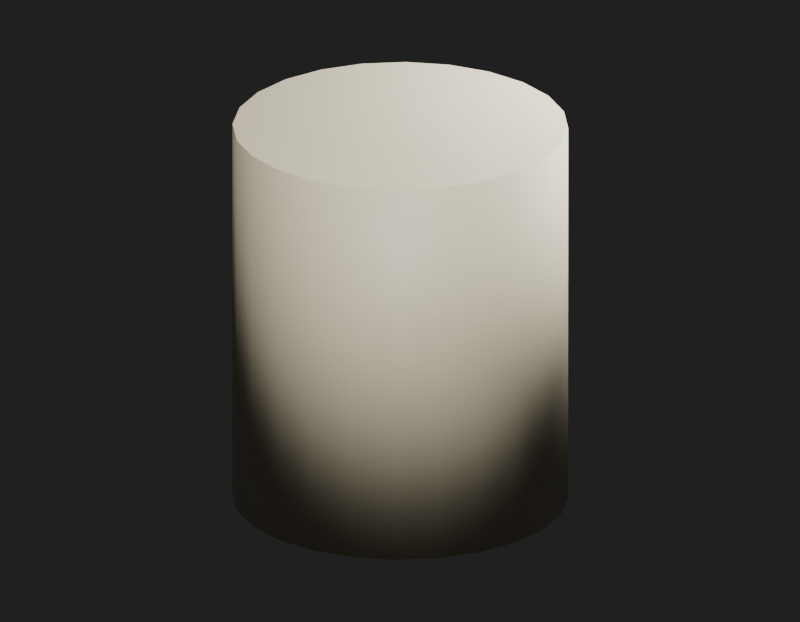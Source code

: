 # Source: Env_Duseok_Spear_v1_SocketCollar.blend  (saved by Blender 5.2.45; exported with 4.5.12 LTS)
import bpy
from mathutils import Matrix  # noqa: F401  (used for matrix-valued properties, if any)

bpy.ops.wm.read_factory_settings(use_empty=True)
scene = bpy.context.scene
scene.name = 'Env_Duseok_Spear_v1_SocketCollar_Quality'

# ---- materials (node trees are filled in below, after node groups)
mat_env_duseok_spear_v1_socketcollar_surface0 = bpy.data.materials.new('Env_Duseok_Spear_v1_SocketCollar_Surface0')

# ---- material node trees
mat_env_duseok_spear_v1_socketcollar_surface0.use_nodes = True; mat_env_duseok_spear_v1_socketcollar_surface0.node_tree.nodes.clear()
_N = mat_env_duseok_spear_v1_socketcollar_surface0.node_tree.nodes; _L = mat_env_duseok_spear_v1_socketcollar_surface0.node_tree.links
n0 = _N.new('ShaderNodeBsdfPrincipled'); n0.name = '프린시플드 BSDF'; n0.location = (-200, 100)
n0.inputs[0].default_value = (0.7674, 0.68, 0.4845, 1.0)
n0.inputs[2].default_value = 0.55
n0.inputs[10].default_value = 0.005
n1 = _N.new('ShaderNodeOutputMaterial'); n1.name = '머티리얼 출력'; n1.location = (200, 100)
n2 = _N.new('ShaderNodeUVMap'); n2.name = 'UV 맵'; n2.location = (0, 0)
n2.width = 160
n2.uv_map = 'SourceUV'
n3 = _N.new('ShaderNodeMapping'); n3.name = '맵핑'; n3.location = (0, 0)
_L.new(n2.outputs[0], n3.inputs[0])
_L.new(n0.outputs[0], n1.inputs[0])
n1.is_active_output = True

# ---- world
world_qualityreview_077 = bpy.data.worlds.new('QualityReview.077'); scene.world = world_qualityreview_077
world_qualityreview_077.use_nodes = True; world_qualityreview_077.node_tree.nodes.clear()
_N = world_qualityreview_077.node_tree.nodes; _L = world_qualityreview_077.node_tree.links
n0 = _N.new('ShaderNodeBackground'); n0.name = '배경'; n0.location = (-200, 100)
n0.inputs[0].default_value = (0.05, 0.05, 0.05, 1.0)
n0.inputs[1].default_value = 0.4
n1 = _N.new('ShaderNodeOutputWorld'); n1.name = '월드 출력'; n1.location = (200, 100)
_L.new(n0.outputs[0], n1.inputs[0])
n1.is_active_output = True

# ---- cameras
cam_086 = bpy.data.cameras.new('카메라.086')
cam_086.type = 'ORTHO'
cam_086.clip_start = 0.001
cam_086.ortho_scale = 0.2

# ---- lights
light_172 = bpy.data.lights.new('영역.172', 'AREA')
light_172.energy = 0.7716
light_172.size = 0.1
light_172.size_y = 1.0
light_173 = bpy.data.lights.new('영역.173', 'AREA')
light_173.energy = 0.3704
light_173.size = 0.1
light_173.size_y = 1.0

# ---- meshes
me_env_duseok_spear_v1_socketcollar = bpy.data.meshes.new('Env_Duseok_Spear_v1_SocketCollar')
me_env_duseok_spear_v1_socketcollar.from_pydata([(-0.04057, 0.01087, 2.36), (-0.04028, 0.01079, 2.36), (-0.04048, 0.01085, 2.36), (-0.04178, -0.0006519, 2.36), (-0.042, 2.777e-07, 2.36), (-0.04194, -0.0001908, 2.36), (-0.04178, 0.0006525, 2.46), (-0.042, 2.895e-07, 2.46), (-0.04194, 0.0001913, 2.46), (-0.04057, -0.01087, 2.46), (-0.04028, -0.01079, 2.46), (-0.04048, -0.01085, 2.46), (-0.04057, 0.009929, 2.46), (-0.04057, 0.01087, 2.46), (-0.04057, 0.01059, 2.46), (-0.04057, -0.009928, 2.36), (-0.04057, -0.01087, 2.36), (-0.04057, -0.01059, 2.36), (-0.03637, 0.021, 2.36), (-0.03611, 0.02085, 2.36), (-0.0363, 0.02096, 2.36), (-0.03597, 0.02103, 2.46), (-0.03637, 0.021, 2.46), (-0.03626, 0.02101, 2.46), (-0.03637, -0.021, 2.46), (-0.03611, -0.02085, 2.46), (-0.0363, -0.02096, 2.46), (-0.03597, -0.02103, 2.36), (-0.03637, -0.021, 2.36), (-0.03626, -0.02101, 2.36), (-0.0297, 0.0297, 2.36), (-0.02948, 0.02948, 2.36), (-0.02964, 0.02964, 2.36), (-0.02948, -0.02948, 2.36), (-0.0297, -0.0297, 2.36), (-0.02964, -0.02964, 2.36), (-0.0297, -0.0297, 2.46), (-0.02948, -0.02948, 2.46), (-0.02964, -0.02964, 2.46), (-0.02948, 0.02948, 2.46), (-0.0297, 0.0297, 2.46), (-0.02964, 0.02964, 2.46), (-0.021, -0.03637, 2.46), (-0.02085, -0.03611, 2.46), (-0.02096, -0.0363, 2.46), (-0.02085, -0.03611, 2.36), (-0.021, -0.03637, 2.36), (-0.02096, -0.0363, 2.36), (-0.021, 0.03637, 2.36), (-0.02085, 0.03611, 2.36), (-0.02096, 0.0363, 2.36), (-0.02085, 0.03611, 2.46), (-0.021, 0.03637, 2.46), (-0.02096, 0.0363, 2.46), (-0.01087, -0.04057, 2.46), (-0.01079, -0.04028, 2.46), (-0.01085, -0.04048, 2.46), (-0.01079, -0.04028, 2.36), (-0.01087, -0.04057, 2.36), (-0.01085, -0.04048, 2.36), (-0.01087, 0.04057, 2.36), (-0.01079, 0.04028, 2.36), (-0.01085, 0.04048, 2.36), (-0.01079, 0.04028, 2.46), (-0.01087, 0.04057, 2.46), (-0.01085, 0.04048, 2.46), (3.672e-09, -0.042, 2.46), (3.663e-09, -0.0417, 2.46), (3.669e-09, -0.04191, 2.46), (3.565e-09, -0.0417, 2.36), (3.672e-09, -0.042, 2.36), (3.641e-09, -0.04191, 2.36), (-3.672e-09, 0.042, 2.36), (-3.565e-09, 0.0417, 2.36), (-3.64e-09, 0.04191, 2.36), (-3.565e-09, 0.0417, 2.46), (-3.672e-09, 0.042, 2.46), (-3.64e-09, 0.04191, 2.46), (0.01087, -0.04057, 2.46), (0.01079, -0.04028, 2.46), (0.01085, -0.04048, 2.46), (0.01079, -0.04028, 2.36), (0.01087, -0.04057, 2.36), (0.01085, -0.04048, 2.36), (0.01087, 0.04057, 2.36), (0.01079, 0.04028, 2.36), (0.01085, 0.04048, 2.36), (0.01079, 0.04028, 2.46), (0.01087, 0.04057, 2.46), (0.01085, 0.04048, 2.46), (0.021, -0.03637, 2.46), (0.02085, -0.03611, 2.46), (0.02096, -0.0363, 2.46), (0.02085, -0.03611, 2.36), (0.021, -0.03637, 2.36), (0.02096, -0.0363, 2.36), (0.021, 0.03637, 2.36), (0.02085, 0.03611, 2.36), (0.02096, 0.0363, 2.36), (0.02085, 0.03611, 2.46), (0.021, 0.03637, 2.46), (0.02096, 0.0363, 2.46), (0.0297, -0.0297, 2.46), (0.02948, -0.02948, 2.46), (0.02964, -0.02964, 2.46), (0.02948, -0.02948, 2.36), (0.0297, -0.0297, 2.36), (0.02964, -0.02964, 2.36), (0.0297, 0.0297, 2.36), (0.02948, 0.02948, 2.36), (0.02964, 0.02964, 2.36), (0.02948, 0.02948, 2.46), (0.0297, 0.0297, 2.46), (0.02964, 0.02964, 2.46), (0.03637, -0.021, 2.46), (0.03597, -0.02103, 2.46), (0.03626, -0.02101, 2.46), (0.03611, -0.02085, 2.36), (0.03637, -0.021, 2.36), (0.0363, -0.02096, 2.36), (0.03637, 0.021, 2.36), (0.03597, 0.02103, 2.36), (0.03626, 0.02101, 2.36), (0.03611, 0.02085, 2.46), (0.03637, 0.021, 2.46), (0.0363, 0.02096, 2.46), (0.04057, -0.01087, 2.46), (0.04057, -0.009928, 2.46), (0.04057, -0.01059, 2.46), (0.04028, -0.01079, 2.36), (0.04057, -0.01087, 2.36), (0.04048, -0.01085, 2.36), (0.04057, 0.01087, 2.36), (0.04057, 0.009929, 2.36), (0.04057, 0.01059, 2.36), (0.04028, 0.01079, 2.46), (0.04057, 0.01087, 2.46), (0.04048, 0.01085, 2.46), (0.04178, -0.0006519, 2.46), (0.042, 2.969e-07, 2.46), (0.04194, -0.0001907, 2.46), (0.04178, 0.0006525, 2.36), (0.042, 2.85e-07, 2.36), (0.04194, 0.0001913, 2.36)], [], [(1, 3, 5, 2), (2, 5, 4, 0), (7, 9, 11, 8), (8, 11, 10, 6), (6, 12, 14, 8), (8, 14, 13, 7), (3, 15, 17, 5), (5, 17, 16, 4), (0, 18, 20, 2), (2, 20, 19, 1), (12, 21, 23, 14), (14, 23, 22, 13), (9, 24, 26, 11), (11, 26, 25, 10), (15, 27, 29, 17), (17, 29, 28, 16), (18, 30, 32, 20), (20, 32, 31, 19), (27, 33, 35, 29), (29, 35, 34, 28), (24, 36, 38, 26), (26, 38, 37, 25), (21, 39, 41, 23), (23, 41, 40, 22), (36, 42, 44, 38), (38, 44, 43, 37), (33, 45, 47, 35), (35, 47, 46, 34), (30, 48, 50, 32), (32, 50, 49, 31), (39, 51, 53, 41), (41, 53, 52, 40), (42, 54, 56, 44), (44, 56, 55, 43), (45, 57, 59, 47), (47, 59, 58, 46), (48, 60, 62, 50), (50, 62, 61, 49), (51, 63, 65, 53), (53, 65, 64, 52), (54, 66, 68, 56), (56, 68, 67, 55), (57, 69, 71, 59), (59, 71, 70, 58), (60, 72, 74, 62), (62, 74, 73, 61), (63, 75, 77, 65), (65, 77, 76, 64), (66, 78, 80, 68), (68, 80, 79, 67), (69, 81, 83, 71), (71, 83, 82, 70), (72, 84, 86, 74), (74, 86, 85, 73), (75, 87, 89, 77), (77, 89, 88, 76), (78, 90, 92, 80), (80, 92, 91, 79), (81, 93, 95, 83), (83, 95, 94, 82), (84, 96, 98, 86), (86, 98, 97, 85), (87, 99, 101, 89), (89, 101, 100, 88), (90, 102, 104, 92), (92, 104, 103, 91), (93, 105, 107, 95), (95, 107, 106, 94), (96, 108, 110, 98), (98, 110, 109, 97), (99, 111, 113, 101), (101, 113, 112, 100), (102, 114, 116, 104), (104, 116, 115, 103), (105, 117, 119, 107), (107, 119, 118, 106), (108, 120, 122, 110), (110, 122, 121, 109), (111, 123, 125, 113), (113, 125, 124, 112), (114, 126, 128, 116), (116, 128, 127, 115), (117, 129, 131, 119), (119, 131, 130, 118), (120, 132, 134, 122), (122, 134, 133, 121), (123, 135, 137, 125), (125, 137, 136, 124), (126, 139, 140, 128), (128, 140, 138, 127), (135, 138, 140, 137), (137, 140, 139, 136), (132, 142, 143, 134), (134, 143, 141, 133), (129, 141, 143, 131), (131, 143, 142, 130), (0, 7, 13), (0, 4, 7), (18, 0, 13), (15, 3, 1), (27, 1, 19), (27, 15, 1), (4, 9, 7), (4, 16, 9), (12, 6, 10), (16, 24, 9), (21, 12, 10), (21, 10, 25), (18, 13, 22), (16, 28, 24), (30, 18, 22), (33, 19, 31), (33, 27, 19), (39, 21, 25), (30, 22, 40), (28, 36, 24), (39, 25, 37), (28, 34, 36), (48, 30, 40), (45, 33, 31), (45, 31, 49), (34, 42, 36), (34, 46, 42), (51, 37, 43), (51, 39, 37), (48, 40, 52), (46, 54, 42), (63, 43, 55), (63, 51, 43), (57, 45, 49), (46, 58, 54), (60, 48, 52), (57, 49, 61), (60, 52, 64), (58, 66, 54), (75, 55, 67), (75, 63, 55), (69, 57, 61), (58, 70, 66), (72, 60, 64), (69, 61, 73), (72, 64, 76), (70, 78, 66), (87, 67, 79), (87, 75, 67), (81, 69, 73), (70, 82, 78), (84, 72, 76), (81, 73, 85), (84, 76, 88), (82, 90, 78), (99, 79, 91), (99, 87, 79), (93, 81, 85), (82, 94, 90), (96, 84, 88), (93, 85, 97), (96, 88, 100), (94, 102, 90), (111, 91, 103), (111, 99, 91), (105, 93, 97), (94, 106, 102), (108, 96, 100), (105, 97, 109), (108, 100, 112), (106, 114, 102), (123, 103, 115), (123, 111, 103), (117, 105, 109), (106, 118, 114), (120, 108, 112), (117, 109, 121), (120, 112, 124), (118, 126, 114), (135, 115, 127), (135, 123, 115), (129, 117, 121), (118, 130, 126), (132, 120, 124), (129, 121, 133), (132, 124, 136), (130, 139, 126), (127, 138, 135), (133, 141, 129), (130, 142, 139), (142, 132, 136), (142, 136, 139)])
me_env_duseok_spear_v1_socketcollar.polygons.foreach_set('use_smooth', [True] * 188)
_uv = me_env_duseok_spear_v1_socketcollar.uv_layers.new(name='SourceUV')
_uv.uv.foreach_set('vector', [0.9063, 1.075, 0.8943, 0.04572, 0.994, 0.0, 1.0, 0.9989, 0.001055, 0.0, 0.994, 0.0, 1.0, 0.002999, 0.0009998, 0.002999, 0.998, 0.997, 0.997, -0.002999, 1.0, 0.001055, 1.0, 1.0, 0.994, 0.00601, 1.0, 0.9989, 0.9063, 1.075, 0.8943, 0.04572, 0.8943, 0.04572, 0.04332, 0.04332, 0.02494, 0.0, 0.994, 0.00601, 0.994, 0.00601, 1.0, 0.9751, 0.998, 0.997, 0.997, -0.002999, 0.8943, 0.04572, 0.04332, 0.04332, 0.01247, 0.0, 0.994, 0.0, 0.01803, 0.0, 0.9875, 0.0, 1.0, 0.002999, 0.0009998, 0.002999, 1.0, 0.002999, 0.0009998, 0.002999, 0.001055, 0.0, 0.9995, 0.0005275, 0.9995, 0.0005275, 1.0, 0.9989, 0.9745, 1.031, 0.9813, 0.05099, 1.0, 0.04332, -0.07119, 0.05251, 0.0, 0.0, 1.0, 0.0, 1.0, 0.0, 1.0, 1.0, 0.998, 0.997, 0.997, -0.002999, 0.998, 0.997, 0.997, -0.002999, 1.0, 0.001055, 1.0, 0.9989, 1.0, 0.001055, 1.0, 0.9989, 0.9745, 1.031, 0.9813, 0.05099, 1.0, 0.04332, -0.07119, 0.05251, 0.003525, 0.0, 0.9875, 0.0, 0.01247, 0.0, 0.9965, 0.0, 1.0, 0.002999, 0.0009998, 0.002999, 1.0, 0.002999, 0.0009998, 0.002999, 0.001055, 0.0, 0.9995, 0.0005277, 0.9995, 0.0005277, 1.0, 0.9989, 0.9863, 1.016, 0.9917, 0.03096, 0.9403, 0.01173, -0.02174, 0.01814, 0.001055, 0.0, 0.9965, 0.0, 0.003525, 0.0, 0.9989, 0.0, 1.0, 0.002999, 0.0009998, 0.002999, 0.998, 0.997, 0.997, -0.002999, 1.0, 0.001055, 1.0, 0.9989, 1.0, 0.001055, 1.0, 0.9989, 0.9863, 1.016, 0.9917, 0.03096, 0.9403, 0.01173, -0.02174, 0.01814, 0.001055, 0.0, 0.9965, 0.003525, 0.9965, 0.003525, 1.0, 0.9989, 0.998, 0.997, 0.997, -0.002999, 0.998, 0.997, 0.997, -0.002999, 1.0, 0.001055, 1.0, 0.9989, 1.0, 0.001055, 1.0, 0.9989, 0.9916, 1.007, 0.9948, 0.0194, 0.9754, 0.006366, -0.01093, 0.01071, 0.001055, 0.0, 0.9989, 0.0, 0.001055, 0.0, 0.9989, 0.0, 1.0, 0.002999, 0.0009998, 0.002999, 1.0, 0.002999, 0.0009998, 0.002999, 0.001055, 0.0, 0.9995, 0.0005275, 0.9995, 0.0005275, 1.0, 0.9989, 0.9916, 1.007, 0.9948, 0.0194, 0.9754, 0.006366, -0.01093, 0.01071, 0.001055, 0.0, 0.9995, 0.0005275, 0.9995, 0.0005275, 1.0, 0.9989, 0.998, 0.997, 0.997, -0.002999, 0.998, 0.997, 0.997, -0.002999, 1.0, 0.001055, 1.0, 0.9989, 1.0, 0.001055, 1.0, 0.9989, 0.9949, 1.001, 0.996, 0.01093, 0.9851, 0.004464, -0.004087, 0.00662, 0.001055, 0.0, 0.9989, 0.0, 0.001055, 0.0, 0.9989, 0.0, 1.0, 0.002999, 0.0009998, 0.002999, 1.0, 0.002999, 0.0009998, 0.002999, 0.001055, 0.0, 0.9995, 0.0005274, 0.9995, 0.0005274, 1.0, 0.9989, 0.9949, 1.001, 0.996, 0.01093, 0.9851, 0.004464, -0.004087, 0.00662, 0.001055, 0.0, 0.9995, 0.0005274, 0.9995, 0.0005274, 1.0, 0.9989, 0.998, 0.997, 0.997, -0.002999, 0.998, 0.997, 0.997, -0.002999, 1.0, 0.001055, 1.0, 0.9989, 1.0, 0.001055, 1.0, 0.9989, 0.9976, 0.9964, 0.9964, 0.003602, 0.9928, 0.003729, 0.001201, 0.003687, 0.001055, 0.0, 0.9989, 0.0, 0.001055, 0.0, 0.9989, 0.0, 1.0, 0.002999, 0.0009998, 0.002999, 1.0, 0.002999, 0.0009998, 0.002999, 0.001055, 0.0, 0.9995, 0.0005275, 0.9995, 0.0005275, 1.0, 0.9989, 0.9976, 0.9964, 0.9964, 0.003602, 0.9928, 0.003729, 0.001201, 0.003687, 0.001055, 0.0, 0.9995, 0.0005275, 0.9995, 0.0005275, 1.0, 0.9989, 0.998, 0.997, 0.997, -0.002999, 0.998, 0.997, 0.997, -0.002999, 1.0, 0.001055, 1.0, 0.9989, 1.0, 0.001055, 1.0, 0.9989, 1.0, 0.9916, 0.9963, -0.003729, 1.0, 0.003602, 0.005961, 0.001158, 0.001055, 0.0, 0.9989, 0.0, 0.001055, 0.0, 0.9989, 0.0, 1.0, 0.002999, 0.0009998, 0.002999, 1.0, 0.002999, 0.0009998, 0.002999, 0.001055, 0.0, 0.9995, 0.0005275, 0.9995, 0.0005275, 1.0, 0.9989, 1.0, 0.9916, 0.9963, -0.003729, 1.0, 0.003602, 0.005961, 0.001158, 0.001055, 0.0, 0.9995, 0.0005275, 0.9995, 0.0005275, 1.0, 0.9989, 0.998, 0.997, 0.997, -0.002999, 0.998, 0.997, 0.997, -0.002999, 1.0, 0.001055, 1.0, 0.9989, 1.0, 0.001055, 1.0, 0.9989, 1.003, 0.9864, 0.9955, -0.0122, 1.008, 0.004002, 0.01087, -0.001397, 0.001055, 0.0, 0.9989, 0.0, 0.001055, 0.0, 0.9989, 0.0, 1.0, 0.002999, 0.0009998, 0.002999, 1.0, 0.002999, 0.0009998, 0.002999, 0.001055, 0.0, 0.9995, 0.0005275, 0.9995, 0.0005275, 1.0, 0.9989, 1.003, 0.9864, 0.9955, -0.0122, 1.008, 0.004002, 0.01087, -0.001397, 0.001055, 0.0, 0.9995, 0.0005275, 0.9995, 0.0005275, 1.0, 0.9989, 0.998, 0.997, 0.997, -0.002999, 0.998, 0.997, 0.997, -0.002999, 1.0, 0.001055, 1.0, 0.9989, 1.0, 0.001055, 1.0, 0.9989, 1.006, 0.9797, 0.9936, -0.02376, 1.017, 0.005198, 0.01668, -0.004454, 0.001055, 0.0, 0.9989, 0.0, 0.001055, 0.0, 0.9989, 0.0, 1.0, 0.002999, 0.0009998, 0.002999, 1.0, 0.002999, 0.0009998, 0.002999, 0.001055, 0.0, 0.9995, 0.0005277, 0.9995, 0.0005277, 1.0, 0.9989, 1.006, 0.9797, 0.9936, -0.02376, 1.017, 0.005198, 0.01668, -0.004454, 0.001055, 0.0, 0.9995, 0.0005277, 0.9995, 0.0005277, 1.0, 0.9989, 0.998, 0.997, 0.997, -0.002999, 0.998, 0.997, 0.997, -0.002999, 1.0, 0.003525, 1.0, 0.9989, 1.0, 0.001055, 1.0, 0.9965, 1.024, 0.9602, 0.9883, -0.04379, 1.032, 0.008297, 0.02466, -0.009066, 0.001055, 0.0, 0.9989, 0.0, 0.001055, 0.0, 0.9989, 0.0, 1.0, 0.002999, 0.0009998, 0.002999, 1.0, 0.002999, 0.0009998, 0.002999, 0.007049, 0.0, 0.9995, 0.0005275, 0.9995, 0.0005275, 1.0, 0.993, 1.024, 0.9602, 0.9883, -0.04379, 1.032, 0.008297, 0.02466, -0.009066, 0.001055, 0.0, 0.9995, 0.0005276, 0.9995, 0.0005276, 1.0, 0.9989, 0.998, 0.997, 0.997, -0.002999, 0.998, 0.997, 0.997, -0.002999, 1.0, 0.0, 1.0, 0.9965, 1.0, 0.003525, 1.0, 0.9875, 0.9567, 0.9567, 0.957, -0.138, 1.062, 0.01867, 0.03682, -0.02039, 0.001055, 0.0, 0.9989, 0.0, 0.001055, 0.0, 0.9989, 0.0, 1.0, 0.002999, 0.0009998, 0.002999, 1.0, 0.002999, 0.0009998, 0.002999, 0.01247, 0.0, 1.0, 0.0, 1.0, 0.0, 1.0, 1.0, 0.9567, 0.9567, 0.957, -0.138, 1.062, 0.01867, 0.03682, -0.02039, 0.001055, 0.0, 0.9995, 0.0005274, 0.9995, 0.0005274, 1.0, 0.9989, 0.998, 0.997, 0.997, -0.002999, 0.998, 0.997, 0.997, -0.002999, 0.994, 0.00601, 1.0, 0.9875, 0.02494, 0.0, 0.994, 0.00601, 0.8943, 0.04572, 0.04332, 0.04332, 0.8943, 1.099, 0.8943, 0.04572, 0.994, 0.00601, 1.0, 0.9989, 1.0, 0.001055, 1.0, 1.0, 0.998, 0.997, 0.997, -0.002999, 1.0, 0.002999, 0.0009998, 0.002999, 0.01803, 0.0, 0.9751, 0.0, 0.01247, 0.0, 0.994, 0.0, 0.8943, 0.04572, 0.04332, 0.04332, 0.8943, 1.099, 0.8943, 0.04572, 0.994, 0.0, 1.0, 0.9989, 0.001055, 0.0, 0.994, 0.0, 1.0, 0.002999, 0.0009998, 0.002999, 0.0009998, 0.002999, 0.997, -0.002999, 0.998, 0.997, 0.0009998, 0.002999, 1.0, 0.002999, 0.998, 0.997, 0.0009998, 0.002999, 1.0, 0.002999, 0.998, 0.997, 0.04332, 0.04332, 0.8943, 0.04572, 0.9063, 1.075, -0.07119, 0.05251, 0.9813, 0.05099, 0.9745, 1.031, -0.07119, 0.05251, 1.0, 0.04332, 0.9063, 1.075, 0.0009998, 0.002999, 0.997, -0.002999, 0.998, 0.997, 0.0009998, 0.002999, 1.0, 0.002999, 0.998, 0.997, 0.04332, 0.04332, 0.8943, 0.04572, 0.9063, 1.075, 0.0009998, 0.002999, 0.997, -0.002999, 0.998, 0.997, -0.07119, 0.05251, 1.0, 0.04332, 0.9063, 1.075, -0.07119, 0.05251, 0.9813, 0.05099, 0.9745, 1.031, 0.0009998, 0.002999, 0.997, -0.002999, 0.998, 0.997, 0.0009998, 0.002999, 1.0, 0.002999, 0.998, 0.997, 0.0009998, 0.002999, 1.0, 0.002999, 0.998, 0.997, -0.02174, 0.01814, 0.9917, 0.03096, 0.9863, 1.016, -0.02174, 0.01814, 0.9403, 0.01173, 0.9745, 1.031, -0.02174, 0.01814, 0.9403, 0.01173, 0.9745, 1.031, 0.0009998, 0.002999, 0.997, -0.002999, 0.998, 0.997, 0.0009998, 0.002999, 0.997, -0.002999, 0.998, 0.997, -0.02174, 0.01814, 0.9917, 0.03096, 0.9863, 1.016, 0.0009998, 0.002999, 1.0, 0.002999, 0.998, 0.997, 0.0009998, 0.002999, 1.0, 0.002999, 0.998, 0.997, -0.01093, 0.01071, 0.9754, 0.006366, 0.9863, 1.016, -0.01093, 0.01071, 0.9948, 0.0194, 0.9916, 1.007, 0.0009998, 0.002999, 0.997, -0.002999, 0.998, 0.997, 0.0009998, 0.002999, 1.0, 0.002999, 0.998, 0.997, -0.01093, 0.01071, 0.9948, 0.0194, 0.9916, 1.007, -0.01093, 0.01071, 0.9754, 0.006366, 0.9863, 1.016, 0.0009998, 0.002999, 0.997, -0.002999, 0.998, 0.997, 0.0009998, 0.002999, 0.997, -0.002999, 0.998, 0.997, -0.004087, 0.00662, 0.996, 0.01093, 0.9949, 1.001, -0.004087, 0.00662, 0.9851, 0.004464, 0.9916, 1.007, -0.004087, 0.00662, 0.9851, 0.004464, 0.9916, 1.007, 0.0009998, 0.002999, 1.0, 0.002999, 0.998, 0.997, 0.0009998, 0.002999, 1.0, 0.002999, 0.998, 0.997, -0.004087, 0.00662, 0.996, 0.01093, 0.9949, 1.001, 0.0009998, 0.002999, 0.997, -0.002999, 0.998, 0.997, 0.0009998, 0.002999, 0.997, -0.002999, 0.998, 0.997, 0.001201, 0.003687, 0.9964, 0.003602, 0.9976, 0.9964, 0.001201, 0.003687, 0.9928, 0.003729, 0.9949, 1.001, 0.001201, 0.003687, 0.9928, 0.003729, 0.9949, 1.001, 0.0009998, 0.002999, 1.0, 0.002999, 0.998, 0.997, 0.0009998, 0.002999, 1.0, 0.002999, 0.998, 0.997, 0.001201, 0.003687, 0.9964, 0.003602, 0.9976, 0.9964, 0.0009998, 0.002999, 0.997, -0.002999, 0.998, 0.997, 0.0009998, 0.002999, 0.997, -0.002999, 0.998, 0.997, 0.005961, 0.001158, 0.9963, -0.003729, 1.0, 0.9916, 0.005961, 0.001158, 1.0, 0.003602, 0.9976, 0.9964, 0.005961, 0.001158, 1.0, 0.003602, 0.9976, 0.9964, 0.0009998, 0.002999, 1.0, 0.002999, 0.998, 0.997, 0.0009998, 0.002999, 1.0, 0.002999, 0.998, 0.997, 0.005961, 0.001158, 0.9963, -0.003729, 1.0, 0.9916, 0.0009998, 0.002999, 0.997, -0.002999, 0.998, 0.997, 0.0009998, 0.002999, 0.997, -0.002999, 0.998, 0.997, 0.01087, -0.001397, 0.9955, -0.0122, 1.003, 0.9864, 0.01087, -0.001397, 1.008, 0.004002, 1.0, 0.9916, 0.01087, -0.001397, 1.008, 0.004002, 1.0, 0.9916, 0.0009998, 0.002999, 1.0, 0.002999, 0.998, 0.997, 0.0009998, 0.002999, 1.0, 0.002999, 0.998, 0.997, 0.01087, -0.001397, 0.9955, -0.0122, 1.003, 0.9864, 0.0009998, 0.002999, 0.997, -0.002999, 0.998, 0.997, 0.0009998, 0.002999, 0.997, -0.002999, 0.998, 0.997, 0.01668, -0.004454, 0.9936, -0.02376, 1.006, 0.9797, 0.01668, -0.004454, 1.017, 0.005198, 1.003, 0.9864, 0.01668, -0.004454, 1.017, 0.005198, 1.003, 0.9864, 0.0009998, 0.002999, 1.0, 0.002999, 0.998, 0.997, 0.0009998, 0.002999, 1.0, 0.002999, 0.998, 0.997, 0.01668, -0.004454, 0.9936, -0.02376, 1.006, 0.9797, 0.0009998, 0.002999, 0.997, -0.002999, 0.998, 0.997, 0.0009998, 0.002999, 0.997, -0.002999, 0.998, 0.997, 0.02466, -0.009066, 0.9883, -0.04379, 1.024, 0.9602, 0.02466, -0.009066, 1.032, 0.008297, 1.006, 0.9797, 0.02466, -0.009066, 1.032, 0.008297, 1.006, 0.9797, 0.0009998, 0.002999, 1.0, 0.002999, 0.998, 0.997, 0.0009998, 0.002999, 1.0, 0.002999, 0.998, 0.997, 0.02466, -0.009066, 0.9883, -0.04379, 1.024, 0.9602, 0.0009998, 0.002999, 0.997, -0.002999, 0.998, 0.997, 0.0009998, 0.002999, 0.997, -0.002999, 0.998, 0.997, 0.03682, -0.02039, 0.957, -0.138, 0.9567, 0.9567, 0.03682, -0.02039, 1.062, 0.01867, 1.024, 0.9602, 0.03682, -0.02039, 1.062, 0.01867, 1.024, 0.9602, 0.0009998, 0.002999, 1.0, 0.002999, 0.998, 0.997, 0.0009998, 0.002999, 1.0, 0.002999, 0.998, 0.997, 0.03682, -0.02039, 0.957, -0.138, 0.9567, 0.9567, 0.0009998, 0.002999, 0.997, -0.002999, 0.998, 0.997, 0.0009998, 0.002999, 0.997, -0.002999, 0.998, 0.997, 0.04332, 0.04332, 0.8943, 0.04572, 0.8943, 1.099, 0.04332, 0.04332, 0.8943, 0.04572, 0.8943, 1.099, 0.0009998, 0.002999, 1.0, 0.002999, 0.998, 0.997, 0.0009998, 0.002999, 1.0, 0.002999, 0.998, 0.997, 0.0009998, 0.002999, 0.997, -0.002999, 0.998, 0.997])
_uv = me_env_duseok_spear_v1_socketcollar.uv_layers.new(name='BakeUV')
_uv.uv.foreach_set('vector', [0.2619, 0.2353, 0.2819, 0.2007, 0.2818, 0.2023, 0.2625, 0.2357, 0.4689, 0.644, 0.4317, 0.6439, 0.4323, 0.6432, 0.4691, 0.6433, 0.4323, 0.2989, 0.3944, 0.2989, 0.3944, 0.2981, 0.433, 0.2981, 0.3074, 0.09239, 0.3267, 0.05898, 0.3273, 0.05943, 0.3073, 0.09406, 0.3073, 0.09406, 0.2989, 0.1254, 0.298, 0.1275, 0.3074, 0.09239, 0.433, 0.2981, 0.4681, 0.2982, 0.4691, 0.2989, 0.4323, 0.2989, 0.2819, 0.2007, 0.2903, 0.1694, 0.2912, 0.1672, 0.2818, 0.2023, 0.4317, 0.6439, 0.3953, 0.6439, 0.3944, 0.6432, 0.4323, 0.6432, 0.4691, 0.6433, 0.502, 0.6433, 0.5018, 0.6441, 0.4689, 0.644, 0.2625, 0.2357, 0.2357, 0.2625, 0.2352, 0.262, 0.2619, 0.2353, 0.2989, 0.1254, 0.2989, 0.167, 0.298, 0.1665, 0.298, 0.1275, 0.4681, 0.2982, 0.5019, 0.2983, 0.502, 0.299, 0.4691, 0.2989, 0.3944, 0.2989, 0.3577, 0.2989, 0.3578, 0.2982, 0.3944, 0.2981, 0.3267, 0.05898, 0.3535, 0.03218, 0.354, 0.03277, 0.3273, 0.05943, 0.2903, 0.1694, 0.2903, 0.1277, 0.2912, 0.1282, 0.2912, 0.1672, 0.3953, 0.6439, 0.3576, 0.644, 0.3577, 0.6433, 0.3944, 0.6432, 0.502, 0.6433, 0.5289, 0.6434, 0.5286, 0.6442, 0.5018, 0.6441, 0.2357, 0.2625, 0.2029, 0.2815, 0.2026, 0.2808, 0.2352, 0.262, 0.2903, 0.1277, 0.2808, 0.09208, 0.2814, 0.09179, 0.2912, 0.1282, 0.3576, 0.644, 0.325, 0.6441, 0.3248, 0.6433, 0.3577, 0.6433, 0.3577, 0.2989, 0.3248, 0.299, 0.325, 0.2983, 0.3578, 0.2982, 0.3535, 0.03218, 0.3863, 0.01323, 0.3866, 0.01391, 0.354, 0.03277, 0.2989, 0.167, 0.3085, 0.2026, 0.3078, 0.2029, 0.298, 0.1665, 0.5361, 0.2981, 0.5627, 0.2981, 0.5626, 0.2989, 0.5357, 0.2989, 0.7666, 0.6515, 0.7397, 0.6515, 0.7395, 0.6508, 0.7663, 0.6508, 0.3863, 0.01323, 0.4229, 0.003414, 0.423, 0.004149, 0.3866, 0.01391, 0.2808, 0.09208, 0.2619, 0.05942, 0.2625, 0.05897, 0.2814, 0.09179, 0.325, 0.6441, 0.2983, 0.6442, 0.298, 0.6434, 0.3248, 0.6433, 0.5626, 0.6432, 0.5954, 0.6432, 0.5956, 0.6439, 0.5627, 0.6439, 0.2029, 0.2815, 0.1663, 0.2913, 0.1662, 0.2906, 0.2026, 0.2808, 0.3085, 0.2026, 0.3273, 0.2353, 0.3267, 0.2358, 0.3078, 0.2029, 0.5627, 0.2981, 0.5956, 0.2981, 0.5954, 0.2989, 0.5626, 0.2989, 0.7397, 0.6515, 0.7068, 0.6515, 0.7067, 0.6508, 0.7395, 0.6508, 0.4229, 0.003414, 0.4608, 0.003412, 0.4607, 0.004147, 0.423, 0.004149, 0.2619, 0.05942, 0.2352, 0.03276, 0.2357, 0.03217, 0.2625, 0.05897, 0.7395, 0.9966, 0.7067, 0.9966, 0.7068, 0.9959, 0.7397, 0.9959, 0.5954, 0.6432, 0.6321, 0.6432, 0.6322, 0.6439, 0.5956, 0.6439, 0.1663, 0.2913, 0.1284, 0.2913, 0.1285, 0.2906, 0.1662, 0.2906, 0.3273, 0.2353, 0.354, 0.262, 0.3535, 0.2626, 0.3267, 0.2358, 0.5956, 0.2981, 0.6322, 0.2981, 0.6321, 0.2989, 0.5954, 0.2989, 0.7068, 0.6515, 0.6701, 0.6515, 0.6701, 0.6508, 0.7067, 0.6508, 0.4608, 0.003412, 0.4975, 0.01322, 0.4972, 0.0139, 0.4607, 0.004147, 0.2352, 0.03276, 0.2026, 0.0139, 0.2029, 0.01322, 0.2357, 0.03217, 0.7067, 0.9966, 0.6701, 0.9966, 0.6701, 0.9959, 0.7068, 0.9959, 0.6321, 0.6432, 0.6701, 0.6432, 0.6701, 0.6439, 0.6322, 0.6439, 0.1284, 0.2913, 0.09175, 0.2815, 0.09203, 0.2808, 0.1285, 0.2906, 0.354, 0.262, 0.3866, 0.2808, 0.3863, 0.2815, 0.3535, 0.2626, 0.6322, 0.2981, 0.6701, 0.2981, 0.6701, 0.2989, 0.6321, 0.2989, 0.6701, 0.6515, 0.6321, 0.6515, 0.6322, 0.6508, 0.6701, 0.6508, 0.4975, 0.01322, 0.5303, 0.03217, 0.5298, 0.03276, 0.4972, 0.0139, 0.2026, 0.0139, 0.1661, 0.004147, 0.1662, 0.003412, 0.2029, 0.01322, 0.6701, 0.9966, 0.6322, 0.9966, 0.6321, 0.9959, 0.6701, 0.9959, 0.6701, 0.6432, 0.7068, 0.6432, 0.7067, 0.6439, 0.6701, 0.6439, 0.09175, 0.2815, 0.05892, 0.2626, 0.05937, 0.262, 0.09203, 0.2808, 0.3866, 0.2808, 0.4231, 0.2906, 0.423, 0.2913, 0.3863, 0.2815, 0.6701, 0.2981, 0.7067, 0.2981, 0.7068, 0.2989, 0.6701, 0.2989, 0.6321, 0.6515, 0.5954, 0.6515, 0.5956, 0.6508, 0.6322, 0.6508, 0.5303, 0.03217, 0.5571, 0.05897, 0.5565, 0.05942, 0.5298, 0.03276, 0.1661, 0.004147, 0.1284, 0.004149, 0.1283, 0.003414, 0.1662, 0.003412, 0.6322, 0.9966, 0.5956, 0.9966, 0.5954, 0.9959, 0.6321, 0.9959, 0.7068, 0.6432, 0.7397, 0.6432, 0.7395, 0.6439, 0.7067, 0.6439, 0.05892, 0.2626, 0.03212, 0.2358, 0.03271, 0.2353, 0.05937, 0.262, 0.4231, 0.2906, 0.4608, 0.2906, 0.4609, 0.2913, 0.423, 0.2913, 0.7067, 0.2981, 0.7395, 0.2981, 0.7397, 0.2989, 0.7068, 0.2989, 0.5954, 0.6515, 0.5626, 0.6515, 0.5627, 0.6508, 0.5956, 0.6508, 0.5571, 0.05897, 0.576, 0.09179, 0.5754, 0.09208, 0.5565, 0.05942, 0.1284, 0.004149, 0.09201, 0.01391, 0.09173, 0.01323, 0.1283, 0.003414, 0.5956, 0.9966, 0.5627, 0.9966, 0.5626, 0.9959, 0.5954, 0.9959, 0.003412, 0.6434, 0.03023, 0.6433, 0.03042, 0.6441, 0.003656, 0.6442, 0.03212, 0.2358, 0.01317, 0.2029, 0.01385, 0.2026, 0.03271, 0.2353, 0.4608, 0.2906, 0.4972, 0.2808, 0.4975, 0.2815, 0.4609, 0.2913, 0.7395, 0.2981, 0.7663, 0.2981, 0.7666, 0.2989, 0.7397, 0.2989, 0.5626, 0.6515, 0.5357, 0.6515, 0.5361, 0.6508, 0.5627, 0.6508, 0.576, 0.09179, 0.5858, 0.1282, 0.5849, 0.1277, 0.5754, 0.09208, 0.09201, 0.01391, 0.05936, 0.03277, 0.05891, 0.03218, 0.09173, 0.01323, 0.234, 0.6442, 0.2072, 0.6441, 0.2074, 0.6433, 0.2343, 0.6434, 0.03023, 0.6433, 0.06309, 0.6433, 0.06301, 0.644, 0.03042, 0.6441, 0.01317, 0.2029, 0.003412, 0.1665, 0.004289, 0.167, 0.01385, 0.2026, 0.4972, 0.2808, 0.5298, 0.262, 0.5303, 0.2625, 0.4975, 0.2815, 0.03042, 0.2983, 0.06321, 0.2982, 0.06309, 0.2989, 0.03023, 0.299, 0.2074, 0.299, 0.1745, 0.2989, 0.1735, 0.2982, 0.2073, 0.2983, 0.5858, 0.1282, 0.5858, 0.1672, 0.5849, 0.1694, 0.5849, 0.1277, 0.05936, 0.03277, 0.0327, 0.05943, 0.03211, 0.05898, 0.05891, 0.03218, 0.2072, 0.6441, 0.1743, 0.644, 0.1745, 0.6433, 0.2074, 0.6433, 0.06309, 0.6433, 0.09976, 0.6432, 0.1007, 0.6439, 0.06301, 0.644, 0.003412, 0.1665, 0.003412, 0.1275, 0.004295, 0.1254, 0.004289, 0.167, 0.5298, 0.262, 0.5565, 0.2353, 0.5571, 0.2357, 0.5303, 0.2625, 0.06321, 0.2982, 0.09981, 0.2981, 0.09976, 0.2989, 0.06309, 0.2989, 0.1745, 0.2989, 0.1377, 0.2989, 0.1384, 0.2981, 0.1735, 0.2982, 0.5858, 0.1672, 0.5764, 0.2023, 0.5765, 0.2007, 0.5849, 0.1694, 0.5565, 0.2353, 0.5765, 0.2007, 0.5764, 0.2023, 0.5571, 0.2357, 0.09981, 0.2981, 0.1384, 0.2981, 0.1377, 0.2989, 0.09976, 0.2989, 0.09976, 0.6432, 0.1377, 0.6432, 0.1371, 0.6439, 0.1007, 0.6439, 0.003412, 0.1275, 0.01282, 0.09239, 0.0127, 0.09406, 0.004295, 0.1254, 0.0327, 0.05943, 0.0127, 0.09406, 0.01282, 0.09239, 0.03211, 0.05898, 0.1743, 0.644, 0.1371, 0.6439, 0.1377, 0.6432, 0.1745, 0.6433, 0.4691, 0.6433, 0.4323, 0.2989, 0.4691, 0.2989, 0.4691, 0.6433, 0.4323, 0.6432, 0.4323, 0.2989, 0.502, 0.6433, 0.4691, 0.6433, 0.4691, 0.2989, 0.2903, 0.1694, 0.2819, 0.2007, 0.2619, 0.2353, 0.2903, 0.1277, 0.2619, 0.2353, 0.2352, 0.262, 0.2903, 0.1277, 0.2903, 0.1694, 0.2619, 0.2353, 0.4323, 0.6432, 0.3944, 0.2989, 0.4323, 0.2989, 0.4323, 0.6432, 0.3944, 0.6432, 0.3944, 0.2989, 0.2989, 0.1254, 0.3073, 0.09406, 0.3273, 0.05943, 0.3944, 0.6432, 0.3577, 0.2989, 0.3944, 0.2989, 0.2989, 0.167, 0.2989, 0.1254, 0.3273, 0.05943, 0.2989, 0.167, 0.3273, 0.05943, 0.354, 0.03277, 0.502, 0.6433, 0.4691, 0.2989, 0.502, 0.299, 0.3944, 0.6432, 0.3577, 0.6433, 0.3577, 0.2989, 0.5289, 0.6434, 0.502, 0.6433, 0.502, 0.299, 0.2808, 0.09208, 0.2352, 0.262, 0.2026, 0.2808, 0.2808, 0.09208, 0.2903, 0.1277, 0.2352, 0.262, 0.3085, 0.2026, 0.2989, 0.167, 0.354, 0.03277, 0.5289, 0.6434, 0.502, 0.299, 0.5289, 0.2991, 0.3577, 0.6433, 0.3248, 0.299, 0.3577, 0.2989, 0.3085, 0.2026, 0.354, 0.03277, 0.3866, 0.01391, 0.3577, 0.6433, 0.3248, 0.6433, 0.3248, 0.299, 0.5954, 0.6432, 0.5626, 0.6432, 0.5626, 0.2989, 0.2619, 0.05942, 0.2808, 0.09208, 0.2026, 0.2808, 0.2619, 0.05942, 0.2026, 0.2808, 0.1662, 0.2906, 0.7666, 0.9959, 0.7397, 0.6515, 0.7666, 0.6515, 0.7666, 0.9959, 0.7397, 0.9959, 0.7397, 0.6515, 0.3273, 0.2353, 0.3866, 0.01391, 0.423, 0.004149, 0.3273, 0.2353, 0.3085, 0.2026, 0.3866, 0.01391, 0.5954, 0.6432, 0.5626, 0.2989, 0.5954, 0.2989, 0.7397, 0.9959, 0.7068, 0.6515, 0.7397, 0.6515, 0.354, 0.262, 0.423, 0.004149, 0.4607, 0.004147, 0.354, 0.262, 0.3273, 0.2353, 0.423, 0.004149, 0.2352, 0.03276, 0.2619, 0.05942, 0.1662, 0.2906, 0.7397, 0.9959, 0.7068, 0.9959, 0.7068, 0.6515, 0.6321, 0.6432, 0.5954, 0.6432, 0.5954, 0.2989, 0.2352, 0.03276, 0.1662, 0.2906, 0.1285, 0.2906, 0.6321, 0.6432, 0.5954, 0.2989, 0.6321, 0.2989, 0.7068, 0.9959, 0.6701, 0.6515, 0.7068, 0.6515, 0.3866, 0.2808, 0.4607, 0.004147, 0.4972, 0.0139, 0.3866, 0.2808, 0.354, 0.262, 0.4607, 0.004147, 0.2026, 0.0139, 0.2352, 0.03276, 0.1285, 0.2906, 0.7068, 0.9959, 0.6701, 0.9959, 0.6701, 0.6515, 0.6701, 0.6432, 0.6321, 0.6432, 0.6321, 0.2989, 0.2026, 0.0139, 0.1285, 0.2906, 0.09203, 0.2808, 0.6701, 0.6432, 0.6321, 0.2989, 0.6701, 0.2989, 0.6701, 0.9959, 0.6321, 0.6515, 0.6701, 0.6515, 0.4231, 0.2906, 0.4972, 0.0139, 0.5298, 0.03276, 0.4231, 0.2906, 0.3866, 0.2808, 0.4972, 0.0139, 0.1661, 0.004147, 0.2026, 0.0139, 0.09203, 0.2808, 0.6701, 0.9959, 0.6321, 0.9959, 0.6321, 0.6515, 0.7068, 0.6432, 0.6701, 0.6432, 0.6701, 0.2989, 0.1661, 0.004147, 0.09203, 0.2808, 0.05937, 0.262, 0.7068, 0.6432, 0.6701, 0.2989, 0.7068, 0.2989, 0.6321, 0.9959, 0.5954, 0.6515, 0.6321, 0.6515, 0.4608, 0.2906, 0.5298, 0.03276, 0.5565, 0.05942, 0.4608, 0.2906, 0.4231, 0.2906, 0.5298, 0.03276, 0.1284, 0.004149, 0.1661, 0.004147, 0.05937, 0.262, 0.6321, 0.9959, 0.5954, 0.9959, 0.5954, 0.6515, 0.7397, 0.6432, 0.7068, 0.6432, 0.7068, 0.2989, 0.1284, 0.004149, 0.05937, 0.262, 0.03271, 0.2353, 0.7397, 0.6432, 0.7068, 0.2989, 0.7397, 0.2989, 0.5954, 0.9959, 0.5626, 0.6515, 0.5954, 0.6515, 0.4972, 0.2808, 0.5565, 0.05942, 0.5754, 0.09208, 0.4972, 0.2808, 0.4608, 0.2906, 0.5565, 0.05942, 0.09201, 0.01391, 0.1284, 0.004149, 0.03271, 0.2353, 0.5954, 0.9959, 0.5626, 0.9959, 0.5626, 0.6515, 0.7666, 0.6432, 0.7397, 0.6432, 0.7397, 0.2989, 0.09201, 0.01391, 0.03271, 0.2353, 0.01385, 0.2026, 0.7666, 0.6432, 0.7397, 0.2989, 0.7666, 0.2989, 0.2343, 0.6434, 0.2074, 0.299, 0.2343, 0.2991, 0.5298, 0.262, 0.5754, 0.09208, 0.5849, 0.1277, 0.5298, 0.262, 0.4972, 0.2808, 0.5754, 0.09208, 0.05936, 0.03277, 0.09201, 0.01391, 0.01385, 0.2026, 0.2343, 0.6434, 0.2074, 0.6433, 0.2074, 0.299, 0.06309, 0.6433, 0.03023, 0.6433, 0.03023, 0.299, 0.05936, 0.03277, 0.01385, 0.2026, 0.004289, 0.167, 0.06309, 0.6433, 0.03023, 0.299, 0.06309, 0.2989, 0.2074, 0.6433, 0.1745, 0.2989, 0.2074, 0.299, 0.5565, 0.2353, 0.5849, 0.1277, 0.5849, 0.1694, 0.5565, 0.2353, 0.5298, 0.262, 0.5849, 0.1277, 0.0327, 0.05943, 0.05936, 0.03277, 0.004289, 0.167, 0.2074, 0.6433, 0.1745, 0.6433, 0.1745, 0.2989, 0.09976, 0.6432, 0.06309, 0.6433, 0.06309, 0.2989, 0.0327, 0.05943, 0.004289, 0.167, 0.004295, 0.1254, 0.09976, 0.6432, 0.06309, 0.2989, 0.09976, 0.2989, 0.1745, 0.6433, 0.1377, 0.2989, 0.1745, 0.2989, 0.5849, 0.1694, 0.5765, 0.2007, 0.5565, 0.2353, 0.004295, 0.1254, 0.0127, 0.09406, 0.0327, 0.05943, 0.1745, 0.6433, 0.1377, 0.6432, 0.1377, 0.2989, 0.1377, 0.6432, 0.09976, 0.6432, 0.09976, 0.2989, 0.1377, 0.6432, 0.09976, 0.2989, 0.1377, 0.2989])
_uv.active_render = True
me_env_duseok_spear_v1_socketcollar.materials.append(mat_env_duseok_spear_v1_socketcollar_surface0)
me_env_duseok_spear_v1_socketcollar.update()
me_env_duseok_spear_v1_socketcollar_001 = bpy.data.meshes.new('Env_Duseok_Spear_v1_SocketCollar.001')
me_env_duseok_spear_v1_socketcollar_001.from_pydata([(-0.04057, 0.01087, 2.36), (-0.042, 2.777e-07, 2.36), (-0.042, 2.896e-07, 2.46), (-0.04057, -0.01087, 2.46), (-0.04057, 0.01087, 2.46), (-0.04057, -0.01087, 2.36), (-0.03637, 0.021, 2.36), (-0.03637, 0.021, 2.46), (-0.03637, -0.021, 2.46), (-0.03637, -0.021, 2.36), (-0.0297, 0.0297, 2.36), (-0.0297, -0.0297, 2.36), (-0.0297, -0.0297, 2.46), (-0.0297, 0.0297, 2.46), (-0.021, -0.03637, 2.46), (-0.021, -0.03637, 2.36), (-0.021, 0.03637, 2.36), (-0.021, 0.03637, 2.46), (-0.01087, -0.04057, 2.46), (-0.01087, -0.04057, 2.36), (-0.01087, 0.04057, 2.36), (-0.01087, 0.04057, 2.46), (3.672e-09, -0.042, 2.46), (3.672e-09, -0.042, 2.36), (-3.672e-09, 0.042, 2.36), (-3.672e-09, 0.042, 2.46), (0.01087, -0.04057, 2.46), (0.01087, -0.04057, 2.36), (0.01087, 0.04057, 2.36), (0.01087, 0.04057, 2.46), (0.021, -0.03637, 2.46), (0.021, -0.03637, 2.36), (0.021, 0.03637, 2.36), (0.021, 0.03637, 2.46), (0.0297, -0.0297, 2.46), (0.0297, -0.0297, 2.36), (0.0297, 0.0297, 2.36), (0.0297, 0.0297, 2.46), (0.03637, -0.021, 2.46), (0.03637, -0.021, 2.36), (0.03637, 0.021, 2.36), (0.03637, 0.021, 2.46), (0.04057, -0.01087, 2.46), (0.04057, -0.01087, 2.36), (0.04057, 0.01087, 2.36), (0.04057, 0.01087, 2.46), (0.042, 2.969e-07, 2.46), (0.042, 2.85e-07, 2.36)], [], [(0, 1, 2), (1, 3, 2), (0, 2, 4), (4, 2, 3), (1, 5, 3), (5, 1, 0), (6, 0, 4), (7, 4, 3), (6, 4, 7), (5, 8, 3), (7, 3, 8), (9, 5, 0), (9, 0, 6), (5, 9, 8), (10, 6, 7), (11, 9, 6), (11, 6, 10), (9, 12, 8), (9, 11, 12), (13, 7, 8), (10, 7, 13), (13, 8, 12), (11, 14, 12), (15, 11, 10), (11, 15, 14), (16, 10, 13), (15, 10, 16), (17, 13, 12), (17, 12, 14), (16, 13, 17), (15, 18, 14), (19, 15, 16), (15, 19, 18), (20, 16, 17), (19, 16, 20), (21, 17, 14), (21, 14, 18), (20, 17, 21), (19, 22, 18), (23, 19, 20), (19, 23, 22), (24, 20, 21), (23, 20, 24), (25, 21, 18), (25, 18, 22), (24, 21, 25), (23, 26, 22), (27, 23, 24), (23, 27, 26), (28, 24, 25), (27, 24, 28), (29, 25, 22), (29, 22, 26), (28, 25, 29), (27, 30, 26), (31, 27, 28), (27, 31, 30), (32, 28, 29), (31, 28, 32), (33, 29, 26), (33, 26, 30), (32, 29, 33), (31, 34, 30), (35, 31, 32), (31, 35, 34), (36, 32, 33), (35, 32, 36), (37, 33, 30), (37, 30, 34), (36, 33, 37), (35, 38, 34), (39, 35, 36), (35, 39, 38), (40, 36, 37), (39, 36, 40), (41, 37, 34), (41, 34, 38), (40, 37, 41), (39, 42, 38), (43, 39, 40), (39, 43, 42), (44, 40, 41), (43, 40, 44), (45, 41, 38), (45, 38, 42), (44, 41, 45), (43, 46, 42), (42, 46, 45), (47, 44, 45), (44, 47, 43), (43, 47, 46), (47, 45, 46)])
_uv = me_env_duseok_spear_v1_socketcollar_001.uv_layers.new(name='SourceUV')
_uv.uv.foreach_set('vector', [0.0, 0.0, 1.0, 0.0, 1.0, 1.0, 0.0, 0.0, 1.0, 0.0, 1.0, 1.0, 0.0, 0.0, 1.0, 0.0, 1.0, 1.0, 0.0, 0.0, 1.0, 0.0, 1.0, 1.0, 0.0, 0.0, 1.0, 0.0, 1.0, 1.0, 0.0, 0.0, 1.0, 0.0, 1.0, 1.0, 0.0, 0.0, 1.0, 0.0, 1.0, 1.0, 0.0, 0.0, 1.0, 0.0, 1.0, 1.0, 0.0, 0.0, 1.0, 0.0, 1.0, 1.0, 0.0, 0.0, 1.0, 0.0, 1.0, 1.0, 0.0, 0.0, 1.0, 0.0, 1.0, 1.0, 0.0, 0.0, 1.0, 0.0, 1.0, 1.0, 0.0, 0.0, 1.0, 0.0, 1.0, 1.0, 0.0, 0.0, 1.0, 0.0, 1.0, 1.0, 0.0, 0.0, 1.0, 0.0, 1.0, 1.0, 0.0, 0.0, 1.0, 0.0, 1.0, 1.0, 0.0, 0.0, 1.0, 0.0, 1.0, 1.0, 0.0, 0.0, 1.0, 0.0, 1.0, 1.0, 0.0, 0.0, 1.0, 0.0, 1.0, 1.0, 0.0, 0.0, 1.0, 0.0, 1.0, 1.0, 0.0, 0.0, 1.0, 0.0, 1.0, 1.0, 0.0, 0.0, 1.0, 0.0, 1.0, 1.0, 0.0, 0.0, 1.0, 0.0, 1.0, 1.0, 0.0, 0.0, 1.0, 0.0, 1.0, 1.0, 0.0, 0.0, 1.0, 0.0, 1.0, 1.0, 0.0, 0.0, 1.0, 0.0, 1.0, 1.0, 0.0, 0.0, 1.0, 0.0, 1.0, 1.0, 0.0, 0.0, 1.0, 0.0, 1.0, 1.0, 0.0, 0.0, 1.0, 0.0, 1.0, 1.0, 0.0, 0.0, 1.0, 0.0, 1.0, 1.0, 0.0, 0.0, 1.0, 0.0, 1.0, 1.0, 0.0, 0.0, 1.0, 0.0, 1.0, 1.0, 0.0, 0.0, 1.0, 0.0, 1.0, 1.0, 0.0, 0.0, 1.0, 0.0, 1.0, 1.0, 0.0, 0.0, 1.0, 0.0, 1.0, 1.0, 0.0, 0.0, 1.0, 0.0, 1.0, 1.0, 0.0, 0.0, 1.0, 0.0, 1.0, 1.0, 0.0, 0.0, 1.0, 0.0, 1.0, 1.0, 0.0, 0.0, 1.0, 0.0, 1.0, 1.0, 0.0, 0.0, 1.0, 0.0, 1.0, 1.0, 0.0, 0.0, 1.0, 0.0, 1.0, 1.0, 0.0, 0.0, 1.0, 0.0, 1.0, 1.0, 0.0, 0.0, 1.0, 0.0, 1.0, 1.0, 0.0, 0.0, 1.0, 0.0, 1.0, 1.0, 0.0, 0.0, 1.0, 0.0, 1.0, 1.0, 0.0, 0.0, 1.0, 0.0, 1.0, 1.0, 0.0, 0.0, 1.0, 0.0, 1.0, 1.0, 0.0, 0.0, 1.0, 0.0, 1.0, 1.0, 0.0, 0.0, 1.0, 0.0, 1.0, 1.0, 0.0, 0.0, 1.0, 0.0, 1.0, 1.0, 0.0, 0.0, 1.0, 0.0, 1.0, 1.0, 0.0, 0.0, 1.0, 0.0, 1.0, 1.0, 0.0, 0.0, 1.0, 0.0, 1.0, 1.0, 0.0, 0.0, 1.0, 0.0, 1.0, 1.0, 0.0, 0.0, 1.0, 0.0, 1.0, 1.0, 0.0, 0.0, 1.0, 0.0, 1.0, 1.0, 0.0, 0.0, 1.0, 0.0, 1.0, 1.0, 0.0, 0.0, 1.0, 0.0, 1.0, 1.0, 0.0, 0.0, 1.0, 0.0, 1.0, 1.0, 0.0, 0.0, 1.0, 0.0, 1.0, 1.0, 0.0, 0.0, 1.0, 0.0, 1.0, 1.0, 0.0, 0.0, 1.0, 0.0, 1.0, 1.0, 0.0, 0.0, 1.0, 0.0, 1.0, 1.0, 0.0, 0.0, 1.0, 0.0, 1.0, 1.0, 0.0, 0.0, 1.0, 0.0, 1.0, 1.0, 0.0, 0.0, 1.0, 0.0, 1.0, 1.0, 0.0, 0.0, 1.0, 0.0, 1.0, 1.0, 0.0, 0.0, 1.0, 0.0, 1.0, 1.0, 0.0, 0.0, 1.0, 0.0, 1.0, 1.0, 0.0, 0.0, 1.0, 0.0, 1.0, 1.0, 0.0, 0.0, 1.0, 0.0, 1.0, 1.0, 0.0, 0.0, 1.0, 0.0, 1.0, 1.0, 0.0, 0.0, 1.0, 0.0, 1.0, 1.0, 0.0, 0.0, 1.0, 0.0, 1.0, 1.0, 0.0, 0.0, 1.0, 0.0, 1.0, 1.0, 0.0, 0.0, 1.0, 0.0, 1.0, 1.0, 0.0, 0.0, 1.0, 0.0, 1.0, 1.0, 0.0, 0.0, 1.0, 0.0, 1.0, 1.0, 0.0, 0.0, 1.0, 0.0, 1.0, 1.0, 0.0, 0.0, 1.0, 0.0, 1.0, 1.0, 0.0, 0.0, 1.0, 0.0, 1.0, 1.0, 0.0, 0.0, 1.0, 0.0, 1.0, 1.0, 0.0, 0.0, 1.0, 0.0, 1.0, 1.0, 0.0, 0.0, 1.0, 0.0, 1.0, 1.0, 0.0, 0.0, 1.0, 0.0, 1.0, 1.0, 0.0, 0.0, 1.0, 0.0, 1.0, 1.0, 0.0, 0.0, 1.0, 0.0, 1.0, 1.0, 0.0, 0.0, 1.0, 0.0, 1.0, 1.0, 0.0, 0.0, 1.0, 0.0, 1.0, 1.0, 0.0, 0.0, 1.0, 0.0, 1.0, 1.0, 0.0, 0.0, 1.0, 0.0, 1.0, 1.0, 0.0, 0.0, 1.0, 0.0, 1.0, 1.0])
me_env_duseok_spear_v1_socketcollar_001.materials.append(mat_env_duseok_spear_v1_socketcollar_surface0)
me_env_duseok_spear_v1_socketcollar_001.update()

# ---- objects
ob_env_duseok_spear_v1_socketcollar = bpy.data.objects.new('Env_Duseok_Spear_v1_SocketCollar', me_env_duseok_spear_v1_socketcollar)
ob_env_duseok_spear_v1_socketcollar_original = bpy.data.objects.new('Env_Duseok_Spear_v1_SocketCollar_Original', me_env_duseok_spear_v1_socketcollar_001)
ob_086 = bpy.data.objects.new('카메라.086', cam_086)
ob_172 = bpy.data.objects.new('영역.172', light_172)
ob_173 = bpy.data.objects.new('영역.173', light_173)

# ---- transforms, parenting, visibility, modifiers, constraints
ob_env_duseok_spear_v1_socketcollar.location = (0.0, 0.0, 0.0)
ob_env_duseok_spear_v1_socketcollar_original.location = (0.0, 0.0, 0.0)
ob_env_duseok_spear_v1_socketcollar_original.hide_render = True
ob_086.location = (0.08, 0.15, 2.48)
ob_086.rotation_euler = (1.18, -2.402e-08, 2.652)
ob_172.location = (0.1, 0.2, 2.61)
ob_172.rotation_euler = (0.8411, -1.051e-07, 2.678)
ob_173.location = (-0.1, 2.873e-07, 2.51)
ob_173.rotation_euler = (0.7854, 1.168e-07, -1.571)

# ---- collection membership
scene.collection.objects.link(ob_env_duseok_spear_v1_socketcollar)
scene.collection.objects.link(ob_env_duseok_spear_v1_socketcollar_original)
scene.collection.objects.link(ob_086)
scene.collection.objects.link(ob_172)
scene.collection.objects.link(ob_173)

# ---- scene / render settings (as saved in the file)
scene.camera = ob_086
scene.frame_start = 1; scene.frame_end = 250; scene.frame_set(1)
scene.render.engine = 'CYCLES'
scene.render.image_settings.exr_codec = 'NONE'
scene.render.resolution_x = 900
scene.render.resolution_y = 700
scene.render.use_bake_clear = False
scene.render.bake_margin = 0
scene.render.bake_bias = 0.0
scene.render.bake_samples = 0
scene.render.simplify_subdivision_render = 0
scene.render.simplify_child_particles_render = 0.0
scene.render.compositor_device = 'GPU'
scene.cycles.samples = 8
scene.eevee.use_volume_custom_range = False
scene.eevee.gtao_distance = 0.0
scene.eevee.use_fast_gi = False
scene.eevee.fast_gi_thickness_near = 0.1
scene.eevee.fast_gi_thickness_far = 0.0
scene.eevee.ray_tracing_options.screen_trace_thickness = 0.1
bpy.context.view_layer.update()
